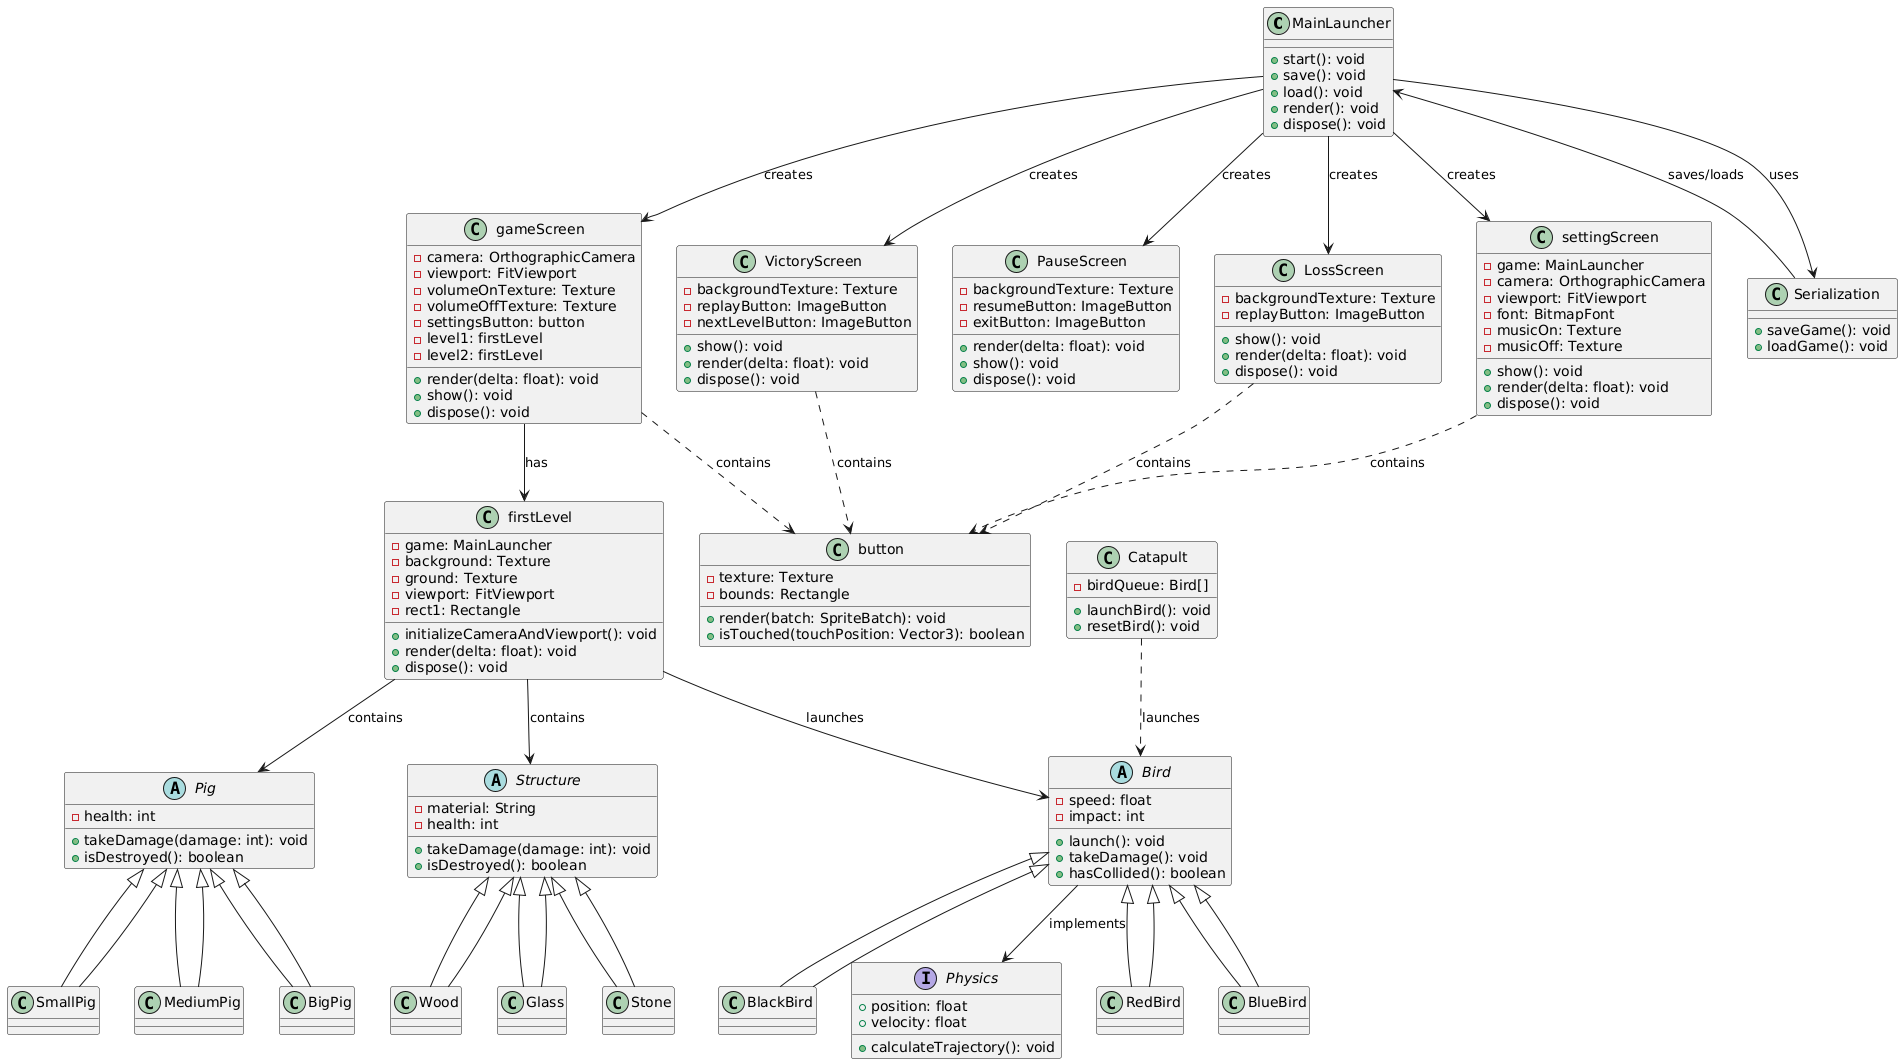

The diagram above was rendered by PlantUML. Its source (embedded in the PNG):
@startuml
' Main application launcher
class MainLauncher {
    +start(): void
    +save(): void
    +load(): void
    +render(): void
    +dispose(): void
}

' Screens
class settingScreen {
    -game: MainLauncher
    -camera: OrthographicCamera
    -viewport: FitViewport
    -font: BitmapFont
    -musicOn: Texture
    -musicOff: Texture
    +show(): void
    +render(delta: float): void
    +dispose(): void
}

class gameScreen {
    -camera: OrthographicCamera
    -viewport: FitViewport
    -volumeOnTexture: Texture
    -volumeOffTexture: Texture
    -settingsButton: button
    -level1: firstLevel
    -level2: firstLevel
    +render(delta: float): void
    +show(): void
    +dispose(): void
}

class firstLevel {
    -game: MainLauncher
    -background: Texture
    -ground: Texture
    -viewport: FitViewport
    -rect1: Rectangle
    +initializeCameraAndViewport(): void
    +render(delta: float): void
    +dispose(): void
}

class PauseScreen {
    -backgroundTexture: Texture
    -resumeButton: ImageButton
    -exitButton: ImageButton
    +render(delta: float): void
    +show(): void
    +dispose(): void
}

class VictoryScreen {
    -backgroundTexture: Texture
    -replayButton: ImageButton
    -nextLevelButton: ImageButton
    +show(): void
    +render(delta: float): void
    +dispose(): void
}

class LossScreen {
    -backgroundTexture: Texture
    -replayButton: ImageButton
    +show(): void
    +render(delta: float): void
    +dispose(): void
}

class button {
    -texture: Texture
    -bounds: Rectangle
    +render(batch: SpriteBatch): void
    +isTouched(touchPosition: Vector3): boolean
}

' Game elements
abstract class Bird {
    -speed: float
    -impact: int
    +launch(): void
    +takeDamage(): void
    +hasCollided(): boolean
}

class RedBird extends Bird
class BlueBird extends Bird
class BlackBird extends Bird

abstract class Pig {
    -health: int
    +takeDamage(damage: int): void
    +isDestroyed(): boolean
}

class SmallPig extends Pig
class MediumPig extends Pig
class BigPig extends Pig

abstract class Structure {
    -material: String
    -health: int
    +takeDamage(damage: int): void
    +isDestroyed(): boolean
}

class Wood extends Structure
class Glass extends Structure
class Stone extends Structure

class Catapult {
    -birdQueue: Bird[]
    +launchBird(): void
    +resetBird(): void
}

interface Physics {
    +position: float
    +velocity: float
    +calculateTrajectory(): void
}

class Serialization {
    +saveGame(): void
    +loadGame(): void
}

' Relationships
MainLauncher --> settingScreen : "creates"
MainLauncher --> gameScreen : "creates"
MainLauncher --> PauseScreen : "creates"
MainLauncher --> VictoryScreen : "creates"
MainLauncher --> LossScreen : "creates"
gameScreen --> firstLevel : "has"
firstLevel --> Bird : "launches"
firstLevel --> Pig : "contains"
firstLevel --> Structure : "contains"
gameScreen ..> button : "contains"
settingScreen ..> button : "contains"
VictoryScreen ..> button : "contains"
LossScreen ..> button : "contains"
Catapult ..> Bird : "launches"
Bird --> Physics : "implements"
Serialization --> MainLauncher : "saves/loads"
MainLauncher --> Serialization : "uses"
Bird <|-- RedBird
Bird <|-- BlueBird
Bird <|-- BlackBird
Pig <|-- SmallPig
Pig <|-- MediumPig
Pig <|-- BigPig
Structure <|-- Wood
Structure <|-- Glass
Structure <|-- Stone
@enduml